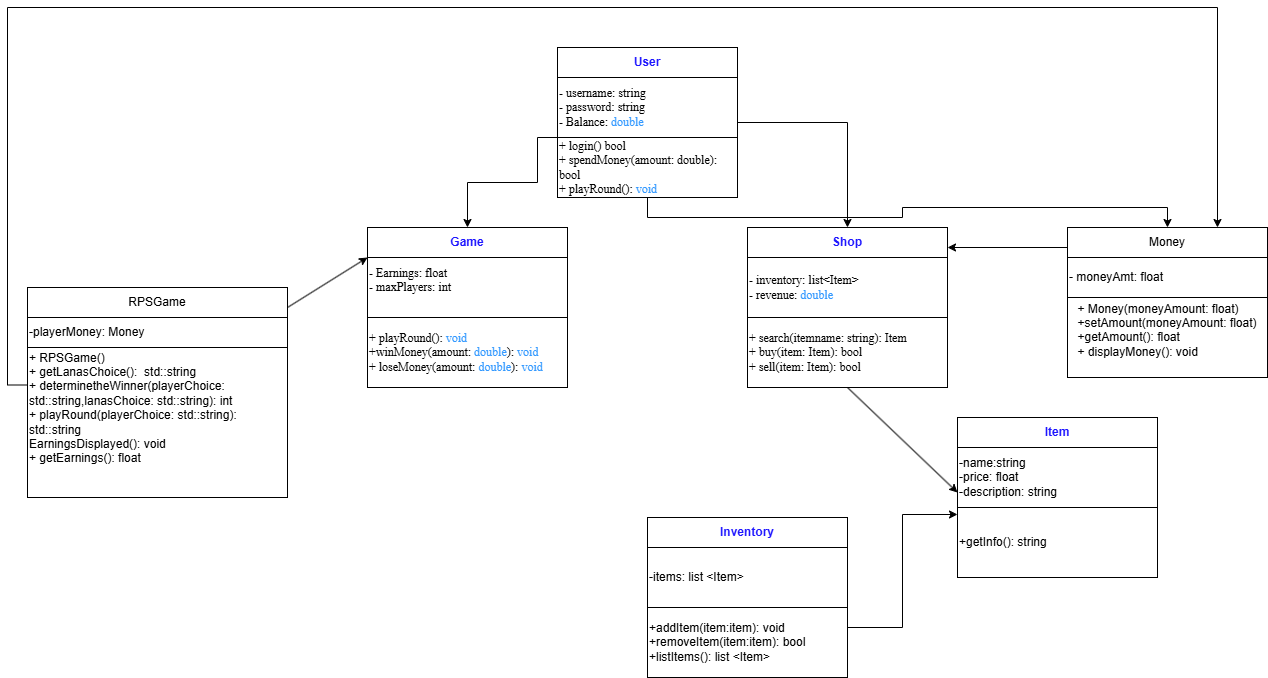

The diagram above was exported from draw.io. Its source (the exported page's mxGraphModel, read from the mxfile embedded in the PNG):
<mxGraphModel dx="2278" dy="751" grid="1" gridSize="10" guides="1" tooltips="1" connect="1" arrows="1" fold="1" page="1" pageScale="1" pageWidth="850" pageHeight="1100" math="0" shadow="0">
  <root>
    <mxCell id="0" />
    <mxCell id="1" parent="0" />
    <mxCell id="ZeZ_9X-5kfInlFhi_FMw-1" value="&lt;b&gt;&lt;font style=&quot;color: rgb(30, 22, 255);&quot;&gt;User&lt;/font&gt;&lt;/b&gt;" style="rounded=0;whiteSpace=wrap;html=1;" parent="1" vertex="1">
      <mxGeometry x="300" y="100" width="180" height="30" as="geometry" />
    </mxCell>
    <mxCell id="mYJYBR-LElAt1S7kRTaG-10" style="edgeStyle=orthogonalEdgeStyle;rounded=0;orthogonalLoop=1;jettySize=auto;html=1;exitX=0;exitY=1;exitDx=0;exitDy=0;entryX=0.5;entryY=0;entryDx=0;entryDy=0;" parent="1" source="ZeZ_9X-5kfInlFhi_FMw-2" target="Zcmxsl99qekzgQNHBbP3-2" edge="1">
      <mxGeometry relative="1" as="geometry">
        <Array as="points">
          <mxPoint x="280" y="190" />
          <mxPoint x="280" y="235" />
          <mxPoint x="210" y="235" />
        </Array>
      </mxGeometry>
    </mxCell>
    <mxCell id="mYJYBR-LElAt1S7kRTaG-11" style="edgeStyle=orthogonalEdgeStyle;rounded=0;orthogonalLoop=1;jettySize=auto;html=1;exitX=1;exitY=0.75;exitDx=0;exitDy=0;entryX=0.5;entryY=0;entryDx=0;entryDy=0;" parent="1" source="ZeZ_9X-5kfInlFhi_FMw-2" target="Zcmxsl99qekzgQNHBbP3-11" edge="1">
      <mxGeometry relative="1" as="geometry" />
    </mxCell>
    <mxCell id="ZeZ_9X-5kfInlFhi_FMw-2" value="&lt;div style=&quot;&quot;&gt;&lt;span style=&quot;background-color: transparent; color: light-dark(rgb(0, 0, 0), rgb(255, 255, 255));&quot;&gt;&lt;font face=&quot;Times New Roman&quot;&gt;- username: string&lt;/font&gt;&lt;/span&gt;&lt;/div&gt;&lt;div&gt;&lt;font face=&quot;Times New Roman&quot;&gt;- password: string&lt;/font&gt;&lt;/div&gt;&lt;div&gt;&lt;font face=&quot;Times New Roman&quot;&gt;- Balance: &lt;font style=&quot;color: rgb(51, 153, 255);&quot;&gt;double&lt;/font&gt;&lt;/font&gt;&lt;/div&gt;" style="rounded=0;whiteSpace=wrap;html=1;align=left;" parent="1" vertex="1">
      <mxGeometry x="300" y="130" width="180" height="60" as="geometry" />
    </mxCell>
    <mxCell id="mYJYBR-LElAt1S7kRTaG-12" style="edgeStyle=orthogonalEdgeStyle;rounded=0;orthogonalLoop=1;jettySize=auto;html=1;exitX=0.5;exitY=1;exitDx=0;exitDy=0;entryX=0.5;entryY=0;entryDx=0;entryDy=0;" parent="1" source="Zcmxsl99qekzgQNHBbP3-1" target="KsGG5pmN4SqSMttItwKP-1" edge="1">
      <mxGeometry relative="1" as="geometry" />
    </mxCell>
    <mxCell id="Zcmxsl99qekzgQNHBbP3-1" value="&lt;font face=&quot;Times New Roman&quot;&gt;+ login() bool&lt;/font&gt;&lt;div&gt;&lt;font face=&quot;Times New Roman&quot;&gt;+ spendMoney(amount: double): bool&lt;/font&gt;&lt;/div&gt;&lt;div&gt;&lt;font face=&quot;Times New Roman&quot;&gt;+ playRound(): &lt;font style=&quot;color: rgb(51, 153, 255);&quot;&gt;void&lt;/font&gt;&lt;/font&gt;&lt;/div&gt;" style="rounded=0;whiteSpace=wrap;html=1;align=left;" parent="1" vertex="1">
      <mxGeometry x="300" y="190" width="180" height="60" as="geometry" />
    </mxCell>
    <mxCell id="Zcmxsl99qekzgQNHBbP3-2" value="&lt;b&gt;&lt;font style=&quot;color: rgb(30, 22, 255);&quot;&gt;Game&lt;/font&gt;&lt;/b&gt;" style="rounded=0;whiteSpace=wrap;html=1;" parent="1" vertex="1">
      <mxGeometry x="110" y="280" width="200" height="30" as="geometry" />
    </mxCell>
    <mxCell id="Zcmxsl99qekzgQNHBbP3-3" value="&lt;div style=&quot;&quot;&gt;&lt;span style=&quot;background-color: transparent;&quot;&gt;&lt;font style=&quot;&quot; face=&quot;Times New Roman&quot;&gt;&lt;font style=&quot;color: light-dark(rgb(0, 0, 0), rgb(255, 255, 255));&quot;&gt;- Earnings:&lt;/font&gt;&lt;font style=&quot;color: light-dark(rgb(0, 0, 0), rgb(51, 153, 255));&quot;&gt;&amp;nbsp;float&lt;/font&gt;&lt;/font&gt;&lt;/span&gt;&lt;/div&gt;&lt;div&gt;&lt;font face=&quot;Times New Roman&quot;&gt;- maxPlayers: int&lt;/font&gt;&lt;/div&gt;&lt;div&gt;&lt;br&gt;&lt;/div&gt;" style="rounded=0;whiteSpace=wrap;html=1;align=left;" parent="1" vertex="1">
      <mxGeometry x="110" y="310" width="200" height="60" as="geometry" />
    </mxCell>
    <mxCell id="Zcmxsl99qekzgQNHBbP3-4" value="&lt;font face=&quot;Times New Roman&quot;&gt;+ playRound(): &lt;font style=&quot;color: rgb(51, 153, 255);&quot;&gt;void&lt;/font&gt;&lt;/font&gt;&lt;div&gt;&lt;font face=&quot;Times New Roman&quot;&gt;+winMoney(amount: &lt;font style=&quot;color: rgb(51, 153, 255);&quot;&gt;double&lt;/font&gt;): &lt;font style=&quot;color: rgb(51, 153, 255);&quot;&gt;void&lt;/font&gt;&lt;/font&gt;&lt;/div&gt;&lt;div&gt;&lt;font face=&quot;Times New Roman&quot;&gt;+ loseMoney(amount: &lt;font style=&quot;color: rgb(51, 153, 255);&quot;&gt;double&lt;/font&gt;): &lt;font style=&quot;color: rgb(51, 153, 255);&quot;&gt;void&lt;/font&gt;&lt;/font&gt;&lt;/div&gt;" style="rounded=0;whiteSpace=wrap;html=1;align=left;" parent="1" vertex="1">
      <mxGeometry x="110" y="370" width="200" height="70" as="geometry" />
    </mxCell>
    <mxCell id="Zcmxsl99qekzgQNHBbP3-11" value="&lt;font color=&quot;#1e16ff&quot;&gt;&lt;b&gt;Shop&lt;/b&gt;&lt;/font&gt;" style="rounded=0;whiteSpace=wrap;html=1;" parent="1" vertex="1">
      <mxGeometry x="490" y="280" width="200" height="30" as="geometry" />
    </mxCell>
    <mxCell id="Zcmxsl99qekzgQNHBbP3-12" value="&lt;div style=&quot;&quot;&gt;&lt;font face=&quot;Times New Roman&quot;&gt;- inventory: list&amp;lt;Item&amp;gt;&lt;/font&gt;&lt;/div&gt;&lt;div style=&quot;&quot;&gt;&lt;font face=&quot;Times New Roman&quot;&gt;- revenue: &lt;font style=&quot;color: rgb(51, 153, 255);&quot;&gt;double&lt;/font&gt;&lt;/font&gt;&lt;/div&gt;" style="rounded=0;whiteSpace=wrap;html=1;align=left;" parent="1" vertex="1">
      <mxGeometry x="490" y="310" width="200" height="60" as="geometry" />
    </mxCell>
    <mxCell id="Zcmxsl99qekzgQNHBbP3-13" value="&lt;font face=&quot;Times New Roman&quot;&gt;+ search(itemname: string): Item&lt;/font&gt;&lt;div&gt;&lt;font face=&quot;Times New Roman&quot;&gt;+ buy(item: Item): bool&lt;/font&gt;&lt;/div&gt;&lt;div&gt;&lt;font face=&quot;Times New Roman&quot;&gt;+ sell(item: Item): bool&lt;/font&gt;&lt;/div&gt;" style="rounded=0;whiteSpace=wrap;html=1;align=left;" parent="1" vertex="1">
      <mxGeometry x="490" y="370" width="200" height="70" as="geometry" />
    </mxCell>
    <mxCell id="KsGG5pmN4SqSMttItwKP-1" value="&lt;font style=&quot;color: light-dark(rgb(0, 0, 0), rgb(204, 153, 255));&quot;&gt;Money&lt;/font&gt;" style="rounded=0;whiteSpace=wrap;html=1;" parent="1" vertex="1">
      <mxGeometry x="810" y="280" width="200" height="30" as="geometry" />
    </mxCell>
    <mxCell id="KsGG5pmN4SqSMttItwKP-3" value="&lt;div style=&quot;&quot;&gt;&lt;span style=&quot;background-color: transparent; color: light-dark(rgb(0, 0, 0), rgb(255, 255, 255));&quot;&gt;&amp;nbsp;&lt;/span&gt;&lt;/div&gt;&lt;div style=&quot;&quot;&gt;&lt;span style=&quot;background-color: transparent; color: light-dark(rgb(0, 0, 0), rgb(255, 255, 255));&quot;&gt;&lt;br&gt;&lt;/span&gt;&lt;/div&gt;&lt;div style=&quot;&quot;&gt;&lt;span style=&quot;background-color: transparent; color: light-dark(rgb(0, 0, 0), rgb(255, 255, 255));&quot;&gt;- moneyAmt: &lt;/span&gt;&lt;font style=&quot;background-color: transparent; color: light-dark(rgb(0, 0, 0), rgb(0, 0, 255));&quot;&gt;float&lt;/font&gt;&lt;/div&gt;&lt;div style=&quot;&quot;&gt;&lt;br&gt;&lt;/div&gt;&lt;div style=&quot;&quot;&gt;&lt;br&gt;&lt;/div&gt;" style="rounded=0;whiteSpace=wrap;html=1;align=left;" parent="1" vertex="1">
      <mxGeometry x="810" y="310" width="200" height="40" as="geometry" />
    </mxCell>
    <mxCell id="KsGG5pmN4SqSMttItwKP-6" value="" style="endArrow=classic;html=1;rounded=0;entryX=1;entryY=1;entryDx=0;entryDy=0;exitX=0;exitY=0;exitDx=0;exitDy=0;" parent="1" edge="1">
      <mxGeometry width="50" height="50" relative="1" as="geometry">
        <mxPoint x="810.0000000000002" y="300" as="sourcePoint" />
        <mxPoint x="689.9999999999998" y="300" as="targetPoint" />
      </mxGeometry>
    </mxCell>
    <mxCell id="KsGG5pmN4SqSMttItwKP-7" value="&lt;div style=&quot;text-align: left;&quot;&gt;&lt;span style=&quot;background-color: transparent; color: light-dark(rgb(0, 0, 0), rgb(255, 255, 255));&quot;&gt;&lt;br&gt;&lt;/span&gt;&lt;/div&gt;&lt;div style=&quot;text-align: left;&quot;&gt;&lt;span style=&quot;background-color: transparent; color: light-dark(rgb(0, 0, 0), rgb(255, 255, 255));&quot;&gt;+ Money(moneyAmount: float)&lt;/span&gt;&lt;/div&gt;&lt;div style=&quot;text-align: left;&quot;&gt;+setAmount(moneyAmount: float)&lt;/div&gt;&lt;div style=&quot;text-align: left;&quot;&gt;&lt;span style=&quot;background-color: transparent; color: light-dark(rgb(0, 0, 0), rgb(255, 255, 255));&quot;&gt;+getAmount(): float&lt;/span&gt;&lt;/div&gt;&lt;div style=&quot;text-align: left;&quot;&gt;&lt;span style=&quot;background-color: transparent; color: light-dark(rgb(0, 0, 0), rgb(255, 255, 255));&quot;&gt;+ displayMoney(): void&lt;/span&gt;&lt;/div&gt;&lt;div style=&quot;text-align: left;&quot;&gt;&lt;span style=&quot;background-color: transparent; color: light-dark(rgb(0, 0, 0), rgb(255, 255, 255));&quot;&gt;&lt;br&gt;&lt;/span&gt;&lt;/div&gt;&lt;div&gt;&lt;br&gt;&lt;/div&gt;" style="rounded=0;whiteSpace=wrap;html=1;" parent="1" vertex="1">
      <mxGeometry x="810" y="350" width="200" height="80" as="geometry" />
    </mxCell>
    <mxCell id="KsGG5pmN4SqSMttItwKP-8" value="RPSGame" style="rounded=0;whiteSpace=wrap;html=1;" parent="1" vertex="1">
      <mxGeometry x="-230" y="340" width="260" height="30" as="geometry" />
    </mxCell>
    <mxCell id="KsGG5pmN4SqSMttItwKP-9" value="-playerMoney: Money" style="rounded=0;whiteSpace=wrap;html=1;align=left;" parent="1" vertex="1">
      <mxGeometry x="-230" y="370" width="260" height="30" as="geometry" />
    </mxCell>
    <mxCell id="mYJYBR-LElAt1S7kRTaG-13" style="edgeStyle=orthogonalEdgeStyle;rounded=0;orthogonalLoop=1;jettySize=auto;html=1;exitX=0;exitY=0.25;exitDx=0;exitDy=0;entryX=0.75;entryY=0;entryDx=0;entryDy=0;" parent="1" source="KsGG5pmN4SqSMttItwKP-10" target="KsGG5pmN4SqSMttItwKP-1" edge="1">
      <mxGeometry relative="1" as="geometry">
        <Array as="points">
          <mxPoint x="-250" y="438" />
          <mxPoint x="-250" y="60" />
          <mxPoint x="960" y="60" />
        </Array>
      </mxGeometry>
    </mxCell>
    <mxCell id="KsGG5pmN4SqSMttItwKP-10" value="+ RPSGame()&lt;div&gt;+ getLanasChoice():&amp;nbsp; std::string&lt;/div&gt;&lt;div&gt;+ determinetheWinner(playerChoice: std::string,lanasChoice: std::string): int&lt;/div&gt;&lt;div&gt;+ playRound(playerChoice: std::string): std::string&lt;/div&gt;&lt;div&gt;EarningsDisplayed(): void&lt;/div&gt;&lt;div&gt;+ getEarnings(): float&lt;/div&gt;&lt;div&gt;&lt;br&gt;&lt;/div&gt;&lt;div&gt;&lt;br&gt;&lt;/div&gt;" style="rounded=0;whiteSpace=wrap;html=1;align=left;" parent="1" vertex="1">
      <mxGeometry x="-230" y="400" width="260" height="150" as="geometry" />
    </mxCell>
    <mxCell id="KsGG5pmN4SqSMttItwKP-11" value="" style="endArrow=classic;html=1;rounded=0;entryX=0;entryY=0;entryDx=0;entryDy=0;" parent="1" target="Zcmxsl99qekzgQNHBbP3-3" edge="1">
      <mxGeometry width="50" height="50" relative="1" as="geometry">
        <mxPoint x="30" y="360" as="sourcePoint" />
        <mxPoint x="80" y="370" as="targetPoint" />
      </mxGeometry>
    </mxCell>
    <mxCell id="mYJYBR-LElAt1S7kRTaG-1" value="&lt;font color=&quot;#1e16ff&quot;&gt;&lt;b&gt;Item&lt;/b&gt;&lt;/font&gt;" style="rounded=0;whiteSpace=wrap;html=1;" parent="1" vertex="1">
      <mxGeometry x="700" y="470" width="200" height="30" as="geometry" />
    </mxCell>
    <mxCell id="mYJYBR-LElAt1S7kRTaG-2" value="-name:string&lt;div&gt;-price: float&lt;/div&gt;&lt;div&gt;-description: string&lt;/div&gt;" style="rounded=0;whiteSpace=wrap;html=1;align=left;" parent="1" vertex="1">
      <mxGeometry x="700" y="500" width="200" height="60" as="geometry" />
    </mxCell>
    <mxCell id="mYJYBR-LElAt1S7kRTaG-3" value="+getInfo(): string" style="rounded=0;whiteSpace=wrap;html=1;align=left;" parent="1" vertex="1">
      <mxGeometry x="700" y="560" width="200" height="70" as="geometry" />
    </mxCell>
    <mxCell id="mYJYBR-LElAt1S7kRTaG-4" value="" style="endArrow=classic;html=1;rounded=0;entryX=0;entryY=0.75;entryDx=0;entryDy=0;exitX=0.5;exitY=1;exitDx=0;exitDy=0;" parent="1" source="Zcmxsl99qekzgQNHBbP3-13" target="mYJYBR-LElAt1S7kRTaG-2" edge="1">
      <mxGeometry width="50" height="50" relative="1" as="geometry">
        <mxPoint x="820.0000000000002" y="310" as="sourcePoint" />
        <mxPoint x="699.9999999999998" y="310" as="targetPoint" />
      </mxGeometry>
    </mxCell>
    <mxCell id="mYJYBR-LElAt1S7kRTaG-6" value="&lt;font color=&quot;#1e16ff&quot;&gt;&lt;b&gt;Inventory&lt;/b&gt;&lt;/font&gt;" style="rounded=0;whiteSpace=wrap;html=1;" parent="1" vertex="1">
      <mxGeometry x="390" y="570" width="200" height="30" as="geometry" />
    </mxCell>
    <mxCell id="mYJYBR-LElAt1S7kRTaG-9" style="edgeStyle=orthogonalEdgeStyle;rounded=0;orthogonalLoop=1;jettySize=auto;html=1;exitX=1;exitY=1;exitDx=0;exitDy=0;entryX=0;entryY=0.1;entryDx=0;entryDy=0;entryPerimeter=0;" parent="1" source="mYJYBR-LElAt1S7kRTaG-7" target="mYJYBR-LElAt1S7kRTaG-3" edge="1">
      <mxGeometry relative="1" as="geometry">
        <mxPoint x="690" y="570" as="targetPoint" />
      </mxGeometry>
    </mxCell>
    <mxCell id="mYJYBR-LElAt1S7kRTaG-7" value="-items: list &amp;lt;Item&amp;gt;" style="rounded=0;whiteSpace=wrap;html=1;align=left;" parent="1" vertex="1">
      <mxGeometry x="390" y="600" width="200" height="60" as="geometry" />
    </mxCell>
    <mxCell id="mYJYBR-LElAt1S7kRTaG-8" value="+addItem(item:item): void&lt;div&gt;+removeItem(item:item): bool&lt;/div&gt;&lt;div&gt;+listItems(): list &amp;lt;Item&amp;gt;&lt;/div&gt;" style="rounded=0;whiteSpace=wrap;html=1;align=left;" parent="1" vertex="1">
      <mxGeometry x="390" y="660" width="200" height="70" as="geometry" />
    </mxCell>
  </root>
</mxGraphModel>